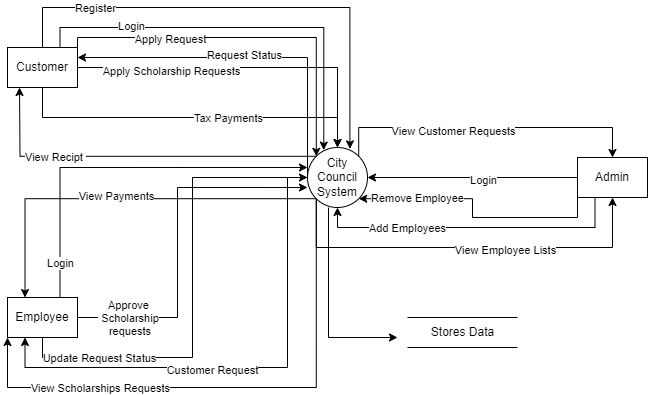

The diagram above was exported from draw.io. Its source (the exported page's mxGraphModel, read from the mxfile embedded in the PNG):
<mxGraphModel dx="1111" dy="473" grid="1" gridSize="10" guides="1" tooltips="1" connect="1" arrows="1" fold="1" page="1" pageScale="1" pageWidth="827" pageHeight="1169" math="0" shadow="0">
  <root>
    <mxCell id="0" />
    <mxCell id="1" parent="0" />
    <mxCell id="TMAkguNQgxFhf7_FLvnP-14" style="edgeStyle=orthogonalEdgeStyle;rounded=0;orthogonalLoop=1;jettySize=auto;html=1;exitX=1;exitY=0;exitDx=0;exitDy=0;entryX=0;entryY=0;entryDx=0;entryDy=0;" edge="1" parent="1" source="TMAkguNQgxFhf7_FLvnP-1" target="TMAkguNQgxFhf7_FLvnP-2">
      <mxGeometry relative="1" as="geometry">
        <Array as="points">
          <mxPoint x="120" y="40" />
          <mxPoint x="359" y="40" />
        </Array>
      </mxGeometry>
    </mxCell>
    <mxCell id="TMAkguNQgxFhf7_FLvnP-15" value="Apply Request" style="edgeLabel;html=1;align=center;verticalAlign=middle;resizable=0;points=[];" vertex="1" connectable="0" parent="TMAkguNQgxFhf7_FLvnP-14">
      <mxGeometry x="-0.4477" y="-1" relative="1" as="geometry">
        <mxPoint as="offset" />
      </mxGeometry>
    </mxCell>
    <mxCell id="TMAkguNQgxFhf7_FLvnP-41" style="edgeStyle=orthogonalEdgeStyle;rounded=0;orthogonalLoop=1;jettySize=auto;html=1;exitX=1;exitY=0.5;exitDx=0;exitDy=0;entryX=0.5;entryY=0;entryDx=0;entryDy=0;" edge="1" parent="1" source="TMAkguNQgxFhf7_FLvnP-1" target="TMAkguNQgxFhf7_FLvnP-2">
      <mxGeometry relative="1" as="geometry" />
    </mxCell>
    <mxCell id="TMAkguNQgxFhf7_FLvnP-42" value="Apply Scholarship Requests" style="edgeLabel;html=1;align=center;verticalAlign=middle;resizable=0;points=[];" vertex="1" connectable="0" parent="TMAkguNQgxFhf7_FLvnP-41">
      <mxGeometry x="-0.4558" y="-3" relative="1" as="geometry">
        <mxPoint as="offset" />
      </mxGeometry>
    </mxCell>
    <mxCell id="TMAkguNQgxFhf7_FLvnP-49" style="edgeStyle=orthogonalEdgeStyle;rounded=0;orthogonalLoop=1;jettySize=auto;html=1;exitX=0.5;exitY=1;exitDx=0;exitDy=0;entryX=0.5;entryY=0;entryDx=0;entryDy=0;" edge="1" parent="1" source="TMAkguNQgxFhf7_FLvnP-1" target="TMAkguNQgxFhf7_FLvnP-2">
      <mxGeometry relative="1" as="geometry">
        <mxPoint x="370" y="150" as="targetPoint" />
      </mxGeometry>
    </mxCell>
    <mxCell id="TMAkguNQgxFhf7_FLvnP-50" value="Tax Payments" style="edgeLabel;html=1;align=center;verticalAlign=middle;resizable=0;points=[];" vertex="1" connectable="0" parent="TMAkguNQgxFhf7_FLvnP-49">
      <mxGeometry x="0.2134" relative="1" as="geometry">
        <mxPoint as="offset" />
      </mxGeometry>
    </mxCell>
    <mxCell id="TMAkguNQgxFhf7_FLvnP-1" value="Customer" style="rounded=0;whiteSpace=wrap;html=1;" vertex="1" parent="1">
      <mxGeometry x="50" y="50" width="70" height="40" as="geometry" />
    </mxCell>
    <mxCell id="TMAkguNQgxFhf7_FLvnP-16" style="edgeStyle=orthogonalEdgeStyle;rounded=0;orthogonalLoop=1;jettySize=auto;html=1;exitX=0;exitY=0.5;exitDx=0;exitDy=0;entryX=1;entryY=0.25;entryDx=0;entryDy=0;" edge="1" parent="1" source="TMAkguNQgxFhf7_FLvnP-2" target="TMAkguNQgxFhf7_FLvnP-1">
      <mxGeometry relative="1" as="geometry">
        <Array as="points">
          <mxPoint x="350" y="60" />
        </Array>
      </mxGeometry>
    </mxCell>
    <mxCell id="TMAkguNQgxFhf7_FLvnP-17" value="Request Status" style="edgeLabel;html=1;align=center;verticalAlign=middle;resizable=0;points=[];" vertex="1" connectable="0" parent="TMAkguNQgxFhf7_FLvnP-16">
      <mxGeometry x="0.0542" y="-3" relative="1" as="geometry">
        <mxPoint as="offset" />
      </mxGeometry>
    </mxCell>
    <mxCell id="TMAkguNQgxFhf7_FLvnP-18" style="edgeStyle=orthogonalEdgeStyle;rounded=0;orthogonalLoop=1;jettySize=auto;html=1;entryX=0.25;entryY=1;entryDx=0;entryDy=0;" edge="1" parent="1" source="TMAkguNQgxFhf7_FLvnP-2" target="TMAkguNQgxFhf7_FLvnP-4">
      <mxGeometry relative="1" as="geometry">
        <Array as="points">
          <mxPoint x="330" y="180" />
          <mxPoint x="330" y="370" />
          <mxPoint x="68" y="370" />
        </Array>
      </mxGeometry>
    </mxCell>
    <mxCell id="TMAkguNQgxFhf7_FLvnP-19" value="Customer Request" style="edgeLabel;html=1;align=center;verticalAlign=middle;resizable=0;points=[];" vertex="1" connectable="0" parent="TMAkguNQgxFhf7_FLvnP-18">
      <mxGeometry x="0.139" y="2" relative="1" as="geometry">
        <mxPoint as="offset" />
      </mxGeometry>
    </mxCell>
    <mxCell id="TMAkguNQgxFhf7_FLvnP-24" style="edgeStyle=orthogonalEdgeStyle;rounded=0;orthogonalLoop=1;jettySize=auto;html=1;exitX=1;exitY=0;exitDx=0;exitDy=0;entryX=0.5;entryY=0;entryDx=0;entryDy=0;" edge="1" parent="1" source="TMAkguNQgxFhf7_FLvnP-2" target="TMAkguNQgxFhf7_FLvnP-5">
      <mxGeometry relative="1" as="geometry">
        <Array as="points">
          <mxPoint x="401" y="130" />
          <mxPoint x="655" y="130" />
        </Array>
      </mxGeometry>
    </mxCell>
    <mxCell id="TMAkguNQgxFhf7_FLvnP-25" value="View Customer Requests" style="edgeLabel;html=1;align=center;verticalAlign=middle;resizable=0;points=[];" vertex="1" connectable="0" parent="TMAkguNQgxFhf7_FLvnP-24">
      <mxGeometry x="-0.2125" y="-3" relative="1" as="geometry">
        <mxPoint as="offset" />
      </mxGeometry>
    </mxCell>
    <mxCell id="TMAkguNQgxFhf7_FLvnP-31" style="edgeStyle=orthogonalEdgeStyle;rounded=0;orthogonalLoop=1;jettySize=auto;html=1;exitX=0;exitY=1;exitDx=0;exitDy=0;entryX=0.5;entryY=1;entryDx=0;entryDy=0;" edge="1" parent="1" source="TMAkguNQgxFhf7_FLvnP-2" target="TMAkguNQgxFhf7_FLvnP-5">
      <mxGeometry relative="1" as="geometry">
        <Array as="points">
          <mxPoint x="359" y="250" />
          <mxPoint x="655" y="250" />
        </Array>
      </mxGeometry>
    </mxCell>
    <mxCell id="TMAkguNQgxFhf7_FLvnP-32" value="View Employee Lists" style="edgeLabel;html=1;align=center;verticalAlign=middle;resizable=0;points=[];" vertex="1" connectable="0" parent="TMAkguNQgxFhf7_FLvnP-31">
      <mxGeometry x="0.2026" y="-2" relative="1" as="geometry">
        <mxPoint x="-1" as="offset" />
      </mxGeometry>
    </mxCell>
    <mxCell id="TMAkguNQgxFhf7_FLvnP-43" style="edgeStyle=orthogonalEdgeStyle;rounded=0;orthogonalLoop=1;jettySize=auto;html=1;exitX=0;exitY=1;exitDx=0;exitDy=0;entryX=0;entryY=1;entryDx=0;entryDy=0;" edge="1" parent="1" source="TMAkguNQgxFhf7_FLvnP-2" target="TMAkguNQgxFhf7_FLvnP-4">
      <mxGeometry relative="1" as="geometry">
        <Array as="points">
          <mxPoint x="359" y="390" />
          <mxPoint x="50" y="390" />
        </Array>
      </mxGeometry>
    </mxCell>
    <mxCell id="TMAkguNQgxFhf7_FLvnP-44" value="View Scholarships Requests" style="edgeLabel;html=1;align=center;verticalAlign=middle;resizable=0;points=[];" vertex="1" connectable="0" parent="TMAkguNQgxFhf7_FLvnP-43">
      <mxGeometry x="0.4795" relative="1" as="geometry">
        <mxPoint as="offset" />
      </mxGeometry>
    </mxCell>
    <mxCell id="TMAkguNQgxFhf7_FLvnP-51" style="edgeStyle=orthogonalEdgeStyle;rounded=0;orthogonalLoop=1;jettySize=auto;html=1;exitX=0;exitY=1;exitDx=0;exitDy=0;entryX=0.25;entryY=0;entryDx=0;entryDy=0;" edge="1" parent="1" source="TMAkguNQgxFhf7_FLvnP-2" target="TMAkguNQgxFhf7_FLvnP-4">
      <mxGeometry relative="1" as="geometry" />
    </mxCell>
    <mxCell id="TMAkguNQgxFhf7_FLvnP-52" value="View Payments" style="edgeLabel;html=1;align=center;verticalAlign=middle;resizable=0;points=[];" vertex="1" connectable="0" parent="TMAkguNQgxFhf7_FLvnP-51">
      <mxGeometry x="0.0262" y="-3" relative="1" as="geometry">
        <mxPoint as="offset" />
      </mxGeometry>
    </mxCell>
    <mxCell id="TMAkguNQgxFhf7_FLvnP-2" value="City Council System" style="ellipse;whiteSpace=wrap;html=1;aspect=fixed;" vertex="1" parent="1">
      <mxGeometry x="350" y="150" width="60" height="60" as="geometry" />
    </mxCell>
    <mxCell id="TMAkguNQgxFhf7_FLvnP-20" style="edgeStyle=orthogonalEdgeStyle;rounded=0;orthogonalLoop=1;jettySize=auto;html=1;exitX=0.5;exitY=1;exitDx=0;exitDy=0;entryX=0;entryY=0.5;entryDx=0;entryDy=0;" edge="1" parent="1" source="TMAkguNQgxFhf7_FLvnP-4" target="TMAkguNQgxFhf7_FLvnP-2">
      <mxGeometry relative="1" as="geometry">
        <Array as="points">
          <mxPoint x="85" y="360" />
          <mxPoint x="235" y="360" />
          <mxPoint x="235" y="180" />
        </Array>
      </mxGeometry>
    </mxCell>
    <mxCell id="TMAkguNQgxFhf7_FLvnP-21" value="Update Request Status" style="edgeLabel;html=1;align=center;verticalAlign=middle;resizable=0;points=[];" vertex="1" connectable="0" parent="TMAkguNQgxFhf7_FLvnP-20">
      <mxGeometry x="-0.6725" relative="1" as="geometry">
        <mxPoint as="offset" />
      </mxGeometry>
    </mxCell>
    <mxCell id="TMAkguNQgxFhf7_FLvnP-4" value="Employee" style="rounded=0;whiteSpace=wrap;html=1;" vertex="1" parent="1">
      <mxGeometry x="50" y="300" width="70" height="40" as="geometry" />
    </mxCell>
    <mxCell id="TMAkguNQgxFhf7_FLvnP-27" style="edgeStyle=orthogonalEdgeStyle;rounded=0;orthogonalLoop=1;jettySize=auto;html=1;exitX=0;exitY=0.5;exitDx=0;exitDy=0;entryX=1;entryY=0.5;entryDx=0;entryDy=0;" edge="1" parent="1" source="TMAkguNQgxFhf7_FLvnP-5" target="TMAkguNQgxFhf7_FLvnP-2">
      <mxGeometry relative="1" as="geometry" />
    </mxCell>
    <mxCell id="TMAkguNQgxFhf7_FLvnP-28" value="Login" style="edgeLabel;html=1;align=center;verticalAlign=middle;resizable=0;points=[];" vertex="1" connectable="0" parent="TMAkguNQgxFhf7_FLvnP-27">
      <mxGeometry x="-0.0906" y="2" relative="1" as="geometry">
        <mxPoint as="offset" />
      </mxGeometry>
    </mxCell>
    <mxCell id="TMAkguNQgxFhf7_FLvnP-29" style="edgeStyle=orthogonalEdgeStyle;rounded=0;orthogonalLoop=1;jettySize=auto;html=1;exitX=0.25;exitY=1;exitDx=0;exitDy=0;entryX=0.5;entryY=1;entryDx=0;entryDy=0;" edge="1" parent="1" source="TMAkguNQgxFhf7_FLvnP-5" target="TMAkguNQgxFhf7_FLvnP-2">
      <mxGeometry relative="1" as="geometry" />
    </mxCell>
    <mxCell id="TMAkguNQgxFhf7_FLvnP-30" value="Add Employees" style="edgeLabel;html=1;align=center;verticalAlign=middle;resizable=0;points=[];" vertex="1" connectable="0" parent="TMAkguNQgxFhf7_FLvnP-29">
      <mxGeometry x="0.4178" relative="1" as="geometry">
        <mxPoint as="offset" />
      </mxGeometry>
    </mxCell>
    <mxCell id="TMAkguNQgxFhf7_FLvnP-53" style="edgeStyle=orthogonalEdgeStyle;rounded=0;orthogonalLoop=1;jettySize=auto;html=1;exitX=0;exitY=1;exitDx=0;exitDy=0;entryX=1;entryY=1;entryDx=0;entryDy=0;" edge="1" parent="1" source="TMAkguNQgxFhf7_FLvnP-5" target="TMAkguNQgxFhf7_FLvnP-2">
      <mxGeometry relative="1" as="geometry" />
    </mxCell>
    <mxCell id="TMAkguNQgxFhf7_FLvnP-54" value="Remove Employee" style="edgeLabel;html=1;align=center;verticalAlign=middle;resizable=0;points=[];" vertex="1" connectable="0" parent="TMAkguNQgxFhf7_FLvnP-53">
      <mxGeometry x="0.3368" y="2" relative="1" as="geometry">
        <mxPoint x="-27" y="-3" as="offset" />
      </mxGeometry>
    </mxCell>
    <mxCell id="TMAkguNQgxFhf7_FLvnP-5" value="Admin" style="rounded=0;whiteSpace=wrap;html=1;" vertex="1" parent="1">
      <mxGeometry x="620" y="160" width="70" height="40" as="geometry" />
    </mxCell>
    <mxCell id="TMAkguNQgxFhf7_FLvnP-10" style="edgeStyle=orthogonalEdgeStyle;rounded=0;orthogonalLoop=1;jettySize=auto;html=1;exitX=0.75;exitY=0;exitDx=0;exitDy=0;entryX=0.271;entryY=0.043;entryDx=0;entryDy=0;entryPerimeter=0;" edge="1" parent="1" source="TMAkguNQgxFhf7_FLvnP-1" target="TMAkguNQgxFhf7_FLvnP-2">
      <mxGeometry relative="1" as="geometry" />
    </mxCell>
    <mxCell id="TMAkguNQgxFhf7_FLvnP-12" value="Login" style="edgeLabel;html=1;align=center;verticalAlign=middle;resizable=0;points=[];" vertex="1" connectable="0" parent="TMAkguNQgxFhf7_FLvnP-10">
      <mxGeometry x="-0.5521" y="2" relative="1" as="geometry">
        <mxPoint as="offset" />
      </mxGeometry>
    </mxCell>
    <mxCell id="TMAkguNQgxFhf7_FLvnP-22" style="edgeStyle=orthogonalEdgeStyle;rounded=0;orthogonalLoop=1;jettySize=auto;html=1;exitX=0.75;exitY=0;exitDx=0;exitDy=0;entryX=0;entryY=0.333;entryDx=0;entryDy=0;entryPerimeter=0;" edge="1" parent="1" source="TMAkguNQgxFhf7_FLvnP-4" target="TMAkguNQgxFhf7_FLvnP-2">
      <mxGeometry relative="1" as="geometry" />
    </mxCell>
    <mxCell id="TMAkguNQgxFhf7_FLvnP-23" value="Login" style="edgeLabel;html=1;align=center;verticalAlign=middle;resizable=0;points=[];" vertex="1" connectable="0" parent="TMAkguNQgxFhf7_FLvnP-22">
      <mxGeometry x="-0.8124" relative="1" as="geometry">
        <mxPoint as="offset" />
      </mxGeometry>
    </mxCell>
    <mxCell id="TMAkguNQgxFhf7_FLvnP-35" style="edgeStyle=orthogonalEdgeStyle;rounded=0;orthogonalLoop=1;jettySize=auto;html=1;exitX=0.5;exitY=0;exitDx=0;exitDy=0;entryX=0.707;entryY=0.023;entryDx=0;entryDy=0;entryPerimeter=0;" edge="1" parent="1" source="TMAkguNQgxFhf7_FLvnP-1" target="TMAkguNQgxFhf7_FLvnP-2">
      <mxGeometry relative="1" as="geometry">
        <Array as="points">
          <mxPoint x="85" y="10" />
          <mxPoint x="392" y="10" />
        </Array>
      </mxGeometry>
    </mxCell>
    <mxCell id="TMAkguNQgxFhf7_FLvnP-36" value="Register" style="edgeLabel;html=1;align=center;verticalAlign=middle;resizable=0;points=[];" vertex="1" connectable="0" parent="TMAkguNQgxFhf7_FLvnP-35">
      <mxGeometry x="-0.6256" relative="1" as="geometry">
        <mxPoint x="1" as="offset" />
      </mxGeometry>
    </mxCell>
    <mxCell id="TMAkguNQgxFhf7_FLvnP-38" value="" style="endArrow=none;html=1;rounded=0;" edge="1" parent="1">
      <mxGeometry width="50" height="50" relative="1" as="geometry">
        <mxPoint x="450" y="320" as="sourcePoint" />
        <mxPoint x="560" y="320" as="targetPoint" />
      </mxGeometry>
    </mxCell>
    <mxCell id="TMAkguNQgxFhf7_FLvnP-39" value="" style="endArrow=none;html=1;rounded=0;" edge="1" parent="1">
      <mxGeometry width="50" height="50" relative="1" as="geometry">
        <mxPoint x="450" y="350" as="sourcePoint" />
        <mxPoint x="560" y="350" as="targetPoint" />
      </mxGeometry>
    </mxCell>
    <mxCell id="TMAkguNQgxFhf7_FLvnP-40" value="Stores Data" style="text;html=1;align=center;verticalAlign=middle;resizable=0;points=[];autosize=1;strokeColor=none;fillColor=none;" vertex="1" parent="1">
      <mxGeometry x="460" y="320" width="90" height="30" as="geometry" />
    </mxCell>
    <mxCell id="TMAkguNQgxFhf7_FLvnP-45" style="edgeStyle=orthogonalEdgeStyle;rounded=0;orthogonalLoop=1;jettySize=auto;html=1;exitX=1;exitY=0.5;exitDx=0;exitDy=0;entryX=0;entryY=0.667;entryDx=0;entryDy=0;entryPerimeter=0;" edge="1" parent="1" source="TMAkguNQgxFhf7_FLvnP-4" target="TMAkguNQgxFhf7_FLvnP-2">
      <mxGeometry relative="1" as="geometry">
        <Array as="points">
          <mxPoint x="220" y="320" />
          <mxPoint x="220" y="190" />
        </Array>
      </mxGeometry>
    </mxCell>
    <mxCell id="TMAkguNQgxFhf7_FLvnP-46" value="Approve&lt;div&gt;&amp;nbsp;Scholarship&lt;div&gt;&amp;nbsp;requests&lt;/div&gt;&lt;/div&gt;" style="edgeLabel;html=1;align=center;verticalAlign=middle;resizable=0;points=[];" vertex="1" connectable="0" parent="TMAkguNQgxFhf7_FLvnP-45">
      <mxGeometry x="-0.5965" y="-2" relative="1" as="geometry">
        <mxPoint x="-23" y="-2" as="offset" />
      </mxGeometry>
    </mxCell>
    <mxCell id="TMAkguNQgxFhf7_FLvnP-47" style="edgeStyle=orthogonalEdgeStyle;rounded=0;orthogonalLoop=1;jettySize=auto;html=1;exitX=0;exitY=0;exitDx=0;exitDy=0;" edge="1" parent="1" source="TMAkguNQgxFhf7_FLvnP-2">
      <mxGeometry relative="1" as="geometry">
        <mxPoint x="62" y="90" as="targetPoint" />
      </mxGeometry>
    </mxCell>
    <mxCell id="TMAkguNQgxFhf7_FLvnP-48" value="View Recipt&amp;nbsp;" style="edgeLabel;html=1;align=center;verticalAlign=middle;resizable=0;points=[];" vertex="1" connectable="0" parent="TMAkguNQgxFhf7_FLvnP-47">
      <mxGeometry x="0.4918" y="-4" relative="1" as="geometry">
        <mxPoint x="11" y="5" as="offset" />
      </mxGeometry>
    </mxCell>
    <mxCell id="TMAkguNQgxFhf7_FLvnP-55" value="" style="endArrow=classic;html=1;rounded=0;" edge="1" parent="1">
      <mxGeometry width="50" height="50" relative="1" as="geometry">
        <mxPoint x="371" y="210" as="sourcePoint" />
        <mxPoint x="440" y="340" as="targetPoint" />
        <Array as="points">
          <mxPoint x="371" y="340" />
        </Array>
      </mxGeometry>
    </mxCell>
  </root>
</mxGraphModel>